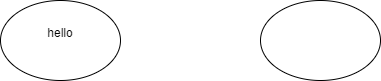

The diagram above was exported from draw.io. Its source (the exported page's mxGraphModel, read from the mxfile embedded in the PNG):
<mxGraphModel dx="864" dy="516" grid="1" gridSize="10" guides="1" tooltips="1" connect="1" arrows="1" fold="1" page="1" pageScale="1" pageWidth="850" pageHeight="1100" math="0" shadow="0">
  <root>
    <mxCell id="0" />
    <mxCell id="1" parent="0" />
    <mxCell id="Iz1aExXqtYmzQhMu93Mv-1" value="hello&lt;div&gt;&lt;br&gt;&lt;/div&gt;" style="ellipse;whiteSpace=wrap;html=1;" parent="1" vertex="1">
      <mxGeometry x="190" y="430" width="120" height="80" as="geometry" />
    </mxCell>
    <mxCell id="Iz1aExXqtYmzQhMu93Mv-2" value="" style="ellipse;whiteSpace=wrap;html=1;" parent="1" vertex="1">
      <mxGeometry x="450" y="430" width="120" height="80" as="geometry" />
    </mxCell>
  </root>
</mxGraphModel>